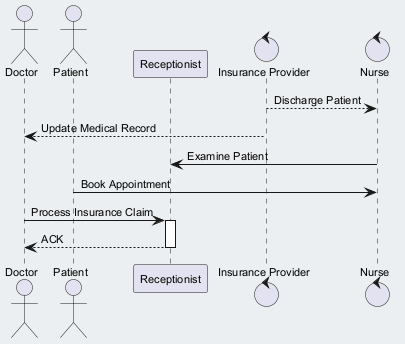

The diagram above was rendered by PlantUML. Its source (embedded in the PNG):
@startuml
skinparam backgroundColor #ECEFF1
skinparam classBackgroundColor #FFFFFF
skinparam classBorderColor #455A64
skinparam defaultFontSize 11
actor "Doctor" as D
actor "Patient" as P
participant "Receptionist" as R
control "Insurance Provider" as IP
control "Nurse" as N
IP --> N : Discharge Patient
IP --> D : Update Medical Record
N -> R : Examine Patient
P -> N : Book Appointment
D -> R : Process Insurance Claim
activate R
R --> D : ACK
deactivate R
@enduml